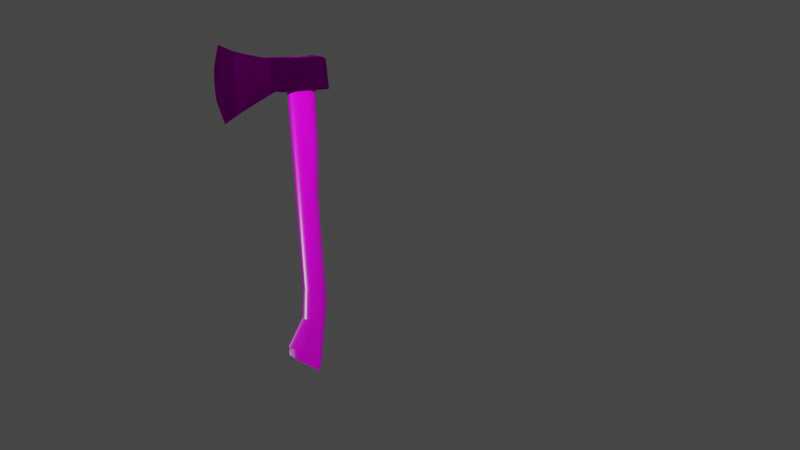 # Source: Axe.blend  (saved by Blender 3.3.6; exported with 4.5.12 LTS)
import bpy
from mathutils import Matrix  # noqa: F401  (used for matrix-valued properties, if any)

bpy.ops.wm.read_factory_settings(use_empty=True)
scene = bpy.context.scene
scene.name = 'Scene'

# ---- collections
col_collection = bpy.data.collections.new('Collection'); scene.collection.children.link(col_collection)

# ---- images (referenced by path relative to the original .blend; pixels are not part of the script)
import os
ASSET_DIR = os.environ.get("B2B_ASSET_DIR", "")  # directory of the original .blend (textures are referenced by path, not embedded)
HERE = os.path.dirname(os.path.abspath(__file__))  # packed textures are extracted next to this script under _unpacked/

def load_image(name, relpath, width, height, colorspace="sRGB"):
    """Load a texture the original file referenced (path relative to the .blend, or extracted next to this script)."""
    p = next((c for c in (os.path.join(HERE, relpath), os.path.join(ASSET_DIR, relpath)) if relpath and os.path.exists(c)), "")
    if p:
        img = bpy.data.images.load(p, check_existing=True)
        img.name = name
    else:  # same state as the original file: an image datablock whose file is absent (Cycles renders it pink)
        img = bpy.data.images.new(name, width, height)
        img.source = "FILE"
        img.filepath = "//" + (relpath or name)
    img.colorspace_settings.name = colorspace
    return img
img_metal010_1k_roughness_jpg = load_image('Metal010_1K_Roughness.jpg', 'Metal010_1K_Roughness.jpg', 1024, 1024, 'sRGB')
img_metal010_1k_normaldx_jpg = load_image('Metal010_1K_NormalDX.jpg', 'Metal010_1K_NormalDX.jpg', 1024, 1024, 'sRGB')
img_metal010_1k_color_jpg = load_image('Metal010_1K_Color.jpg', 'Metal010_1K_Color.jpg', 1024, 1024, 'sRGB')
img_wood048_1k_color_jpg = load_image('Wood048_1K_Color.jpg', 'Wood048_1K_Color.jpg', 1024, 1024, 'sRGB')
img_wood048_1k_normaldx_jpg = load_image('Wood048_1K_NormalDX.jpg', 'Wood048_1K_NormalDX.jpg', 1024, 1024, 'sRGB')
img_wood048_1k_roughness_jpg = load_image('Wood048_1K_Roughness.jpg', 'Wood048_1K_Roughness.jpg', 1024, 1024, 'sRGB')
img_wood048_1k_displacement_jpg = load_image('Wood048_1K_Displacement.jpg', 'Wood048_1K_Displacement.jpg', 1024, 1024, 'sRGB')

# ---- materials (node trees are filled in below, after node groups)
mat_roughmetal = bpy.data.materials.new('RoughMetal')
mat_roughmetal.displacement_method = 'DISPLACEMENT'
mat_wood = bpy.data.materials.new('Wood')
mat_wood.alpha_threshold = 0.0
mat_wood.roughness = 0.5
mat_wood.line_color = (0.0, 0.0, 0.0, 1.0)

# ---- material node trees
mat_roughmetal.use_nodes = True; mat_roughmetal.node_tree.nodes.clear()
_N = mat_roughmetal.node_tree.nodes; _L = mat_roughmetal.node_tree.links
n0 = _N.new('ShaderNodeOutputMaterial'); n0.name = 'Material Output'; n0.location = (495, 300)
n1 = _N.new('ShaderNodeTexImage'); n1.name = 'Image Texture.003'; n1.location = (-491, -53)
n1.image = img_metal010_1k_roughness_jpg
n2 = _N.new('ShaderNodeNormalMap'); n2.name = 'Normal Map'; n2.location = (-263, -390)
n3 = _N.new('ShaderNodeTexImage'); n3.name = 'Image Texture.002'; n3.location = (-651, -377)
n3.image = img_metal010_1k_normaldx_jpg
n4 = _N.new('ShaderNodeBsdfAnisotropic'); n4.name = 'Glossy BSDF'; n4.location = (10, 300)
n4.distribution = 'GGX'
n5 = _N.new('ShaderNodeTexImage'); n5.name = 'Image Texture'; n5.location = (-476, 313)
n5.image = img_metal010_1k_color_jpg
_L.new(n3.outputs[0], n2.inputs[1])
_L.new(n4.outputs[0], n0.inputs[0])
_L.new(n1.outputs[0], n4.inputs[1])
_L.new(n2.outputs[0], n4.inputs[4])
_L.new(n5.outputs[0], n4.inputs[0])
n0.is_active_output = True
mat_wood.use_nodes = True; mat_wood.node_tree.nodes.clear()
_N = mat_wood.node_tree.nodes; _L = mat_wood.node_tree.links
n0 = _N.new('ShaderNodeBsdfPrincipled'); n0.name = 'Principled BSDF'; n0.location = (10, 300)
n0.distribution = 'GGX'
n0.subsurface_method = 'RANDOM_WALK_SKIN'
n0.inputs[3].default_value = 1.45
n0.inputs[27].default_value = (0.0, 0.0, 0.0, 1.0)
n0.inputs[28].default_value = 1.0
n1 = _N.new('ShaderNodeTexImage'); n1.name = 'Image Texture'; n1.location = (-465, 206)
n1.image = img_wood048_1k_color_jpg
n2 = _N.new('ShaderNodeTexImage'); n2.name = 'Image Texture.001'; n2.location = (-596, -360)
n2.image = img_wood048_1k_normaldx_jpg
n3 = _N.new('ShaderNodeNormalMap'); n3.name = 'Normal Map'; n3.location = (-245, -324)
n4 = _N.new('ShaderNodeTexImage'); n4.name = 'Image Texture.002'; n4.location = (-734, -73)
n4.image = img_wood048_1k_roughness_jpg
n5 = _N.new('ShaderNodeOutputMaterial'); n5.name = 'Material Output'; n5.location = (513, 279)
n6 = _N.new('ShaderNodeTexImage'); n6.name = 'Image Texture.003'; n6.location = (346, -33)
n6.image = img_wood048_1k_displacement_jpg
n7 = _N.new('ShaderNodeDisplacement'); n7.name = 'Displacement'; n7.location = (674, -42)
n7.inputs[2].default_value = 1.0
_L.new(n0.outputs[0], n5.inputs[0])
_L.new(n1.outputs[0], n0.inputs[0])
_L.new(n2.outputs[0], n3.inputs[1])
_L.new(n3.outputs[0], n0.inputs[5])
_L.new(n4.outputs[0], n0.inputs[2])
_L.new(n6.outputs[0], n7.inputs[0])
_L.new(n7.outputs[0], n5.inputs[2])
n5.is_active_output = True

# ---- world
world_world = bpy.data.worlds.new('World'); scene.world = world_world
world_world.use_nodes = True; world_world.node_tree.nodes.clear()
_N = world_world.node_tree.nodes; _L = world_world.node_tree.links
n0 = _N.new('ShaderNodeOutputWorld'); n0.name = 'World Output'; n0.location = (300, 300)
n1 = _N.new('ShaderNodeBackground'); n1.name = 'Background'; n1.location = (10, 300)
n1.inputs[0].default_value = (0.05088, 0.05088, 0.05088, 1.0)
_L.new(n1.outputs[0], n0.inputs[0])
n0.is_active_output = True
world_world.color = (0.05088, 0.05088, 0.05088)
world_world.use_sun_shadow = False
world_world.sun_shadow_jitter_overblur = 0.0

# ---- cameras
cam_camera = bpy.data.cameras.new('Camera')
cam_camera.clip_end = 100.0
cam_camera.ortho_scale = 7.314

# ---- lights
light_light = bpy.data.lights.new('Light', 'POINT')
light_light.transmission_factor = 0.0
light_light.energy = 1000.0
light_light.shadow_soft_size = 0.1
light_light.shadow_maximum_resolution = 0.006
light_light.use_absolute_resolution = True

# ---- meshes
me_cube_001 = bpy.data.meshes.new('Cube.001')
me_cube_001.from_pydata([(0.02114, -0.7311, -0.1509), (0.02412, -0.7899, 0.9836), (0.03208, -0.7311, -0.1509), (0.0291, -0.7899, 0.9836), (0.01302, -0.5918, 0.8917), (0.04021, -0.5404, -0.02372), (0.01302, -0.5404, -0.02372), (0.04021, -0.5918, 0.8917), (-0.09982, -0.1039, 0.775), (0.153, -0.1039, 0.775), (0.153, -0.035, 0.2898), (0.153, 0.06144, 0.2892), (0.153, -0.02882, 0.2931), (0.153, -0.02203, 0.2959), (0.153, -0.01472, 0.2983), (0.153, -0.007014, 0.3), (0.153, 0.000989, 0.3012), (0.153, 0.009168, 0.3018), (0.153, 0.0174, 0.3017), (0.153, 0.02558, 0.3011), (0.153, 0.03356, 0.2998), (0.153, 0.04126, 0.298), (0.153, 0.04853, 0.2956), (0.153, 0.0553, 0.2926), (-0.09982, 0.06144, 0.2892), (-0.09982, -0.035, 0.2898), (-0.09982, 0.0553, 0.2926), (-0.09982, 0.04853, 0.2956), (-0.09982, 0.04126, 0.298), (-0.09982, 0.03356, 0.2998), (-0.09982, 0.02558, 0.3011), (-0.09982, 0.0174, 0.3017), (-0.09982, 0.009168, 0.3018), (-0.09982, 0.0009889, 0.3012), (-0.09982, -0.007014, 0.3), (-0.09982, -0.01472, 0.2983), (-0.09982, -0.02203, 0.2959), (-0.09982, -0.02882, 0.2931), (-0.09982, 0.7843, 0.3374), (-0.09982, 0.7611, 0.3111), (-0.09982, 0.7844, 0.3344), (-0.09982, 0.7841, 0.3313), (-0.09982, 0.7835, 0.3283), (-0.09982, 0.7825, 0.3255), (-0.09982, 0.7812, 0.3228), (-0.09982, 0.7795, 0.3203), (-0.09982, 0.7775, 0.3181), (-0.09982, 0.7753, 0.3161), (-0.09982, 0.7728, 0.3144), (-0.09982, 0.7701, 0.313), (-0.09982, 0.7672, 0.312), (-0.09982, 0.7642, 0.3114), (0.153, 0.7611, 0.3111), (0.153, 0.7843, 0.3374), (0.153, 0.7642, 0.3114), (0.153, 0.7672, 0.312), (0.153, 0.7701, 0.313), (0.153, 0.7728, 0.3144), (0.153, 0.7753, 0.3161), (0.153, 0.7775, 0.3181), (0.153, 0.7795, 0.3203), (0.153, 0.7812, 0.3228), (0.153, 0.7825, 0.3255), (0.153, 0.7835, 0.3283), (0.153, 0.7841, 0.3313), (0.153, 0.7844, 0.3344), (-0.09982, 0.7, 0.7772), (-0.09982, 0.7451, 0.7363), (-0.09982, 0.705, 0.7769), (-0.09982, 0.7099, 0.776), (-0.09982, 0.7148, 0.7745), (-0.09982, 0.7196, 0.7725), (-0.09982, 0.7241, 0.77), (-0.09982, 0.7283, 0.7669), (-0.09982, 0.7321, 0.7635), (-0.09982, 0.7356, 0.7596), (-0.09982, 0.7385, 0.7553), (-0.09982, 0.741, 0.7508), (-0.09982, 0.743, 0.7461), (-0.09982, 0.7443, 0.7413), (0.153, 0.7451, 0.7363), (0.153, 0.7, 0.7772), (0.153, 0.7443, 0.7413), (0.153, 0.743, 0.7461), (0.153, 0.741, 0.7508), (0.153, 0.7385, 0.7553), (0.153, 0.7356, 0.7596), (0.153, 0.7321, 0.7635), (0.153, 0.7283, 0.7669), (0.153, 0.7241, 0.77), (0.153, 0.7196, 0.7725), (0.153, 0.7148, 0.7745), (0.153, 0.7099, 0.776), (0.153, 0.705, 0.7769), (0.02114, -0.8444, 0.2063), (0.02412, -0.8597, 0.6439), (0.02412, -0.848, 0.2341), (0.02412, -0.8514, 0.2648), (0.02412, -0.8544, 0.2978), (0.02412, -0.857, 0.3327), (0.02412, -0.8592, 0.369), (0.02412, -0.861, 0.4061), (0.02412, -0.8623, 0.4434), (0.02412, -0.8631, 0.4806), (0.02412, -0.8634, 0.5169), (0.02412, -0.8632, 0.5519), (0.02412, -0.8625, 0.585), (0.02412, -0.8613, 0.6158), (0.0291, -0.8597, 0.6439), (0.03208, -0.8444, 0.2063), (0.0291, -0.8613, 0.6158), (0.0291, -0.8625, 0.585), (0.0291, -0.8632, 0.5519), (0.0291, -0.8634, 0.5169), (0.0291, -0.8631, 0.4806), (0.0291, -0.8623, 0.4434), (0.0291, -0.861, 0.4061), (0.0291, -0.8592, 0.369), (0.0291, -0.857, 0.3327), (0.0291, -0.8544, 0.2978), (0.0291, -0.8514, 0.2648), (0.0291, -0.848, 0.2341), (0.02412, -0.7905, 0.9811), (0.02412, -0.8544, 0.6764), (0.02412, -0.8508, 0.6953), (0.02412, -0.8464, 0.7178), (0.02412, -0.8412, 0.7437), (0.02412, -0.8353, 0.7725), (0.02412, -0.8288, 0.8038), (0.02412, -0.8217, 0.8372), (0.02412, -0.8143, 0.8721), (0.02412, -0.8065, 0.9081), (0.02412, -0.7985, 0.9446), (0.0291, -0.7905, 0.9811), (0.0291, -0.7985, 0.9446), (0.0291, -0.8065, 0.9081), (0.0291, -0.8143, 0.8721), (0.0291, -0.8217, 0.8372), (0.0291, -0.8288, 0.8038), (0.0291, -0.8353, 0.7725), (0.0291, -0.8412, 0.7437), (0.0291, -0.8464, 0.7178), (0.0291, -0.8508, 0.6953), (0.0291, -0.8544, 0.6764), (0.02412, -0.7311, -0.1509), (0.02412, -0.8444, 0.2063), (0.02412, -0.7441, -0.1121), (0.02412, -0.7571, -0.07337), (0.02412, -0.7697, -0.03521), (0.02412, -0.7819, 0.001822), (0.02412, -0.7934, 0.03718), (0.02412, -0.804, 0.07035), (0.02412, -0.8137, 0.1008), (0.02412, -0.8223, 0.1282), (0.02412, -0.8296, 0.1521), (0.02412, -0.8355, 0.1721), (0.0291, -0.8444, 0.2063), (0.0291, -0.7311, -0.1509), (0.0291, -0.8355, 0.1721), (0.0291, -0.8296, 0.1521), (0.0291, -0.8223, 0.1282), (0.0291, -0.8137, 0.1008), (0.0291, -0.804, 0.07035), (0.0291, -0.7934, 0.03718), (0.0291, -0.7819, 0.001822), (0.0291, -0.7697, -0.03521), (0.0291, -0.7571, -0.07337), (0.0291, -0.7441, -0.1121), (-0.08949, -0.1384, 0.7809), (0.01136, -0.5812, 0.8884), (-0.0813, -0.1666, 0.786), (-0.07272, -0.1976, 0.792), (-0.06387, -0.2309, 0.7988), (-0.05488, -0.2662, 0.8064), (-0.04589, -0.3028, 0.8147), (-0.03703, -0.3404, 0.8234), (-0.02842, -0.3782, 0.8326), (-0.02019, -0.4157, 0.8421), (-0.01246, -0.4525, 0.8516), (-0.005338, -0.4879, 0.8612), (0.001064, -0.5215, 0.8706), (0.006655, -0.5528, 0.8797), (0.1343, -0.104, 0.2478), (0.04258, -0.5258, -0.0145), (0.1271, -0.1311, 0.2313), (0.1196, -0.1608, 0.2131), (0.1117, -0.1927, 0.1934), (0.1037, -0.2265, 0.1726), (0.09562, -0.2615, 0.151), (0.0876, -0.2972, 0.1288), (0.07977, -0.3333, 0.1064), (0.07223, -0.369, 0.08412), (0.0651, -0.4039, 0.06228), (0.05847, -0.4376, 0.0412), (0.05245, -0.4694, 0.02119), (0.04713, -0.499, 0.002532), (0.01065, -0.5258, -0.0145), (-0.08109, -0.104, 0.2478), (0.006093, -0.499, 0.002532), (0.0007689, -0.4694, 0.02119), (-0.005249, -0.4376, 0.0412), (-0.01187, -0.4039, 0.06228), (-0.01901, -0.369, 0.08412), (-0.02654, -0.3333, 0.1064), (-0.03438, -0.2972, 0.1288), (-0.04239, -0.2615, 0.151), (-0.05047, -0.2265, 0.1726), (-0.0585, -0.1927, 0.1934), (-0.06635, -0.1608, 0.2131), (-0.07392, -0.1311, 0.2313), (0.04187, -0.5812, 0.8884), (0.1427, -0.1384, 0.7809), (0.04657, -0.5528, 0.8797), (0.05216, -0.5215, 0.8706), (0.05856, -0.4879, 0.8612), (0.06568, -0.4525, 0.8516), (0.07341, -0.4157, 0.8421), (0.08164, -0.3782, 0.8326), (0.09025, -0.3404, 0.8234), (0.09912, -0.3028, 0.8147), (0.1081, -0.2662, 0.8064), (0.1171, -0.2309, 0.7988), (0.1259, -0.1976, 0.792), (0.1345, -0.1666, 0.786), (0.1464, 0.5667, -4.024), (0.1464, 0.4429, 0.6341), (0.1443, 0.4681, 0.6618), (0.1382, 0.4927, 0.6888), (0.1281, 0.5161, 0.7145), (0.1144, 0.5377, 0.7381), (0.09742, 0.5569, 0.7593), (0.07749, 0.5734, 0.7773), (0.05514, 0.5866, 0.7918), (0.03092, 0.5963, 0.8024), (0.1464, 0.5667, -4.024), (0.04504, 0.6239, -3.923), (0.05514, 0.6194, -3.935), (0.07749, 0.6146, -3.943), (0.09742, 0.6085, -3.953), (0.1144, 0.6015, -3.965), (0.1281, 0.5935, -3.979), (0.1382, 0.585, -3.993), (0.1443, 0.5759, -4.008), (0.1464, 0.33, 0.6274), (0.1443, 0.3024, 0.652), (0.1382, 0.2755, 0.6759), (0.1281, 0.2499, 0.6986), (0.1144, 0.2263, 0.7196), (0.09742, 0.2053, 0.7383), (0.07749, 0.1873, 0.7543), (0.05514, 0.1728, 0.7672), (0.03092, 0.1622, 0.7766), (0.1464, 0.2986, -3.857), (0.1443, 0.271, -3.84), (0.1382, 0.244, -3.823), (0.1281, 0.2185, -3.808), (0.1144, 0.1949, -3.793), (0.09742, 0.1738, -3.78), (0.07749, 0.1558, -3.769), (0.1464, 0.5737, -2.963), (0.03092, 0.7332, -2.968), (0.05514, 0.7231, -2.968), (0.07749, 0.7093, -2.967), (0.09742, 0.6923, -2.967), (0.1144, 0.6722, -2.966), (0.1281, 0.6498, -2.966), (0.1382, 0.6255, -2.965), (0.1443, 0.5999, -2.964), (0.1464, 0.2827, -3.661), (0.1443, 0.2561, -3.656), (0.1382, 0.2301, -3.651), (0.1281, 0.2054, -3.646), (0.1144, 0.1827, -3.641), (0.09742, 0.1623, -3.637), (0.07749, 0.145, -3.634), (0.05514, 0.131, -3.631), (0.03092, 0.1208, -3.629), (0.1464, 0.4695, -1.311), (0.03092, 0.6285, -1.308), (0.05514, 0.6185, -1.308), (0.07749, 0.6048, -1.308), (0.09742, 0.5877, -1.309), (0.1144, 0.5678, -1.309), (0.1281, 0.5454, -1.31), (0.1382, 0.5212, -1.31), (0.1443, 0.4957, -1.311), (0.1464, 0.5033, -3.222), (0.1443, 0.4774, -3.215), (0.1382, 0.4521, -3.208), (0.1281, 0.4282, -3.202), (0.1144, 0.406, -3.196), (0.09742, 0.3863, -3.191), (0.07749, 0.3694, -3.187), (0.05514, 0.3559, -3.183), (0.03092, 0.3459, -3.181), (0.1464, 0.4813, -0.5201), (0.03092, 0.6402, -0.5186), (0.05514, 0.6302, -0.5187), (0.07749, 0.6165, -0.5188), (0.09742, 0.5995, -0.519), (0.1144, 0.5795, -0.5192), (0.1281, 0.5572, -0.5194), (0.1382, 0.5329, -0.5196), (0.1443, 0.5074, -0.5199), (0.1464, 0.5236, -2.735), (0.1443, 0.4974, -2.735), (0.1382, 0.4719, -2.736), (0.1281, 0.4477, -2.736), (0.1144, 0.4253, -2.736), (0.09742, 0.4053, -2.736), (0.07749, 0.3883, -2.736), (0.05514, 0.3746, -2.736), (0.03092, 0.3645, -2.736), (-0.09389, 0.4452, 0.6367), (-0.09186, 0.4701, 0.6639), (-0.08583, 0.4943, 0.6906), (-0.07594, 0.5174, 0.7158), (-0.06243, 0.5386, 0.7392), (-0.04565, 0.5576, 0.76), (-0.026, 0.5738, 0.7778), (-0.003966, 0.5868, 0.7921), (0.01991, 0.5964, 0.8026), (0.01991, 0.6181, -3.921), (-0.003966, 0.6085, -3.918), (-0.026, 0.5954, -3.913), (-0.04565, 0.5792, -3.908), (-0.06243, 0.5602, -3.902), (-0.07594, 0.5388, -3.894), (-0.09389, 0.3275, 0.6296), (0.01991, 0.1621, 0.7767), (-0.003966, 0.1726, 0.7674), (-0.026, 0.1868, 0.7547), (-0.04565, 0.2045, 0.739), (-0.06243, 0.2253, 0.7205), (-0.07594, 0.2485, 0.6998), (-0.08583, 0.2737, 0.6774), (-0.09186, 0.3003, 0.6538), (0.04504, 0.1241, -3.746), (0.01991, 0.1298, -3.743), (-0.003966, 0.1393, -3.737), (-0.026, 0.1522, -3.729), (-0.04565, 0.1683, -3.72), (-0.06243, 0.187, -3.708), (-0.07594, 0.2081, -3.695), (-0.08583, 0.231, -3.681), (-0.09186, 0.255, -3.667), (-0.09389, 0.2803, -3.66), (0.01991, 0.1207, -3.629), (-0.003966, 0.1308, -3.631), (-0.026, 0.1445, -3.634), (-0.04565, 0.1616, -3.637), (-0.06243, 0.1817, -3.641), (-0.07594, 0.2041, -3.646), (-0.08583, 0.2285, -3.65), (-0.09186, 0.2541, -3.655), (-0.09389, 0.5761, -2.963), (-0.09186, 0.6019, -2.964), (-0.08583, 0.6271, -2.965), (-0.07594, 0.6511, -2.966), (-0.06243, 0.6732, -2.966), (-0.04565, 0.693, -2.967), (-0.026, 0.7098, -2.967), (-0.003966, 0.7234, -2.968), (0.01991, 0.7333, -2.968), (0.0708, 0.5667, -4.024), (-0.07594, 0.536, -3.899), (-0.06243, 0.5435, -3.93), (-0.04565, 0.5502, -3.957), (-0.026, 0.5559, -3.98), (-0.003966, 0.5606, -3.999), (0.01991, 0.5639, -4.013), (0.04504, 0.566, -4.021), (-0.09389, 0.5009, -3.221), (0.01991, 0.3458, -3.181), (-0.003966, 0.3556, -3.183), (-0.026, 0.369, -3.187), (-0.04565, 0.3856, -3.191), (-0.06243, 0.4051, -3.196), (-0.07594, 0.4269, -3.202), (-0.08583, 0.4505, -3.208), (-0.09186, 0.4754, -3.214), (-0.09389, 0.4719, -1.311), (-0.09186, 0.4977, -1.311), (-0.08583, 0.5228, -1.31), (-0.07594, 0.5467, -1.31), (-0.06243, 0.5688, -1.309), (-0.04565, 0.5884, -1.309), (-0.026, 0.6052, -1.308), (-0.003966, 0.6187, -1.308), (0.01991, 0.6286, -1.308), (-0.09389, 0.5212, -2.735), (-0.09186, 0.4954, -2.735), (-0.08583, 0.4703, -2.736), (-0.07594, 0.4464, -2.736), (-0.06243, 0.4243, -2.736), (-0.04565, 0.4046, -2.736), (-0.026, 0.3878, -2.736), (-0.003966, 0.3743, -2.736), (0.01991, 0.3644, -2.736), (-0.09389, 0.4837, -0.5201), (-0.09186, 0.5094, -0.5198), (-0.08583, 0.5346, -0.5196), (-0.07594, 0.5585, -0.5194), (-0.06243, 0.5805, -0.5192), (-0.04565, 0.6002, -0.519), (-0.026, 0.6169, -0.5188), (-0.003966, 0.6304, -0.5187), (0.01991, 0.6403, -0.5186)], [(274, 276), (260, 398)], [(39, 52, 11, 24), (2, 3, 133, 134, 135, 136, 137, 138, 139, 140, 141, 142, 143, 108, 110, 111, 112, 113, 114, 115, 116, 117, 118, 119, 120, 121, 109, 158, 159, 160, 161, 162, 163, 164, 165, 166, 167, 157), (7, 4, 1, 3), (6, 5, 2, 0), (5, 7, 3, 2), (144, 146, 147, 148, 149, 150, 151, 152, 153, 154, 155, 94, 96, 97, 98, 99, 100, 101, 102, 103, 104, 105, 106, 107, 95, 123, 124, 125, 126, 127, 128, 129, 130, 131, 132, 122, 1, 0), (3, 1, 122, 133), (0, 2, 157, 144), (9, 211, 182, 10, 12, 13, 14, 15, 16, 17, 18, 19, 20, 21, 22, 23, 11, 52, 54, 55, 56, 57, 58, 59, 60, 61, 62, 63, 64, 65, 53, 80, 82, 83, 84, 85, 86, 87, 88, 89, 90, 91, 92, 93, 81), (25, 10, 182, 197), (9, 8, 168, 211), (0, 1, 4, 6), (196, 183, 5, 6), (8, 66, 68, 69, 70, 71, 72, 73, 74, 75, 76, 77, 78, 79, 67, 38, 40, 41, 42, 43, 44, 45, 46, 47, 48, 49, 50, 51, 39, 24, 26, 27, 28, 29, 30, 31, 32, 33, 34, 35, 36, 37, 25, 197, 168), (183, 210, 7, 5), (38, 67, 80, 53), (10, 25, 37, 12), (12, 37, 36, 13), (13, 36, 35, 14), (14, 35, 34, 15), (15, 34, 33, 16), (16, 33, 32, 17), (17, 32, 31, 18), (18, 31, 30, 19), (19, 30, 29, 20), (20, 29, 28, 21), (21, 28, 27, 22), (22, 27, 26, 23), (23, 26, 24, 11), (52, 39, 51, 54), (54, 51, 50, 55), (55, 50, 49, 56), (56, 49, 48, 57), (57, 48, 47, 58), (58, 47, 46, 59), (59, 46, 45, 60), (60, 45, 44, 61), (61, 44, 43, 62), (62, 43, 42, 63), (63, 42, 41, 64), (64, 41, 40, 65), (65, 40, 38, 53), (81, 66, 8, 9), (66, 81, 93, 68), (68, 93, 92, 69), (69, 92, 91, 70), (70, 91, 90, 71), (71, 90, 89, 72), (72, 89, 88, 73), (73, 88, 87, 74), (74, 87, 86, 75), (75, 86, 85, 76), (76, 85, 84, 77), (77, 84, 83, 78), (78, 83, 82, 79), (79, 82, 80, 67), (210, 169, 4, 7), (108, 95, 107, 110), (110, 107, 106, 111), (111, 106, 105, 112), (112, 105, 104, 113), (113, 104, 103, 114), (114, 103, 102, 115), (115, 102, 101, 116), (116, 101, 100, 117), (117, 100, 99, 118), (118, 99, 98, 119), (119, 98, 97, 120), (120, 97, 96, 121), (121, 96, 94, 109), (133, 122, 132, 134), (134, 132, 131, 135), (135, 131, 130, 136), (136, 130, 129, 137), (137, 129, 128, 138), (138, 128, 127, 139), (139, 127, 126, 140), (140, 126, 125, 141), (141, 125, 124, 142), (142, 124, 123, 143), (143, 123, 95, 108), (144, 157, 167, 146), (146, 167, 166, 147), (147, 166, 165, 148), (148, 165, 164, 149), (149, 164, 163, 150), (150, 163, 162, 151), (151, 162, 161, 152), (152, 161, 160, 153), (153, 160, 159, 154), (154, 159, 158, 155), (155, 158, 109, 94), (145, 156, 109, 94), (169, 210, 212, 181), (181, 212, 213, 180), (180, 213, 214, 179), (179, 214, 215, 178), (178, 215, 216, 177), (177, 216, 217, 176), (176, 217, 218, 175), (175, 218, 219, 174), (174, 219, 220, 173), (173, 220, 221, 172), (172, 221, 222, 171), (171, 222, 223, 170), (170, 223, 211, 168), (183, 196, 198, 195), (195, 198, 199, 194), (194, 199, 200, 193), (193, 200, 201, 192), (192, 201, 202, 191), (191, 202, 203, 190), (190, 203, 204, 189), (189, 204, 205, 188), (188, 205, 206, 187), (187, 206, 207, 186), (186, 207, 208, 185), (185, 208, 209, 184), (184, 209, 197, 182), (210, 183, 195, 212), (212, 195, 194, 213), (213, 194, 193, 214), (214, 193, 192, 215), (215, 192, 191, 216), (216, 191, 190, 217), (217, 190, 189, 218), (218, 189, 188, 219), (219, 188, 187, 220), (220, 187, 186, 221), (221, 186, 185, 222), (222, 185, 184, 223), (223, 184, 182, 211), (168, 197, 209, 170), (170, 209, 208, 171), (171, 208, 207, 172), (172, 207, 206, 173), (173, 206, 205, 174), (174, 205, 204, 175), (175, 204, 203, 176), (176, 203, 202, 177), (177, 202, 201, 178), (178, 201, 200, 179), (179, 200, 199, 180), (180, 199, 198, 181), (181, 198, 196, 169), (6, 4, 169, 196), (286, 268, 252, 224, 234, 259, 277, 295, 225, 243, 304), (364, 224, 252, 253, 254, 255, 256, 257, 258), (259, 234, 242, 267), (267, 242, 241, 266), (266, 241, 240, 265), (265, 240, 239, 264), (264, 239, 238, 263), (263, 238, 237, 262), (262, 237, 236, 261), (261, 236, 235, 260), (274, 258, 257, 273), (273, 257, 256, 272), (272, 256, 255, 271), (271, 255, 254, 270), (270, 254, 253, 269), (269, 253, 252, 268), (277, 259, 267, 285), (285, 267, 266, 284), (284, 266, 265, 283), (283, 265, 264, 282), (282, 264, 263, 281), (281, 263, 262, 280), (280, 262, 261, 279), (279, 261, 260, 278), (294, 276, 275, 293), (293, 275, 274, 292), (292, 274, 273, 291), (291, 273, 272, 290), (290, 272, 271, 289), (289, 271, 270, 288), (288, 270, 269, 287), (287, 269, 268, 286), (295, 277, 285, 303), (303, 285, 284, 302), (302, 284, 283, 301), (301, 283, 282, 300), (300, 282, 281, 299), (299, 281, 280, 298), (298, 280, 279, 297), (297, 279, 278, 296), (312, 294, 293, 311), (311, 293, 292, 310), (310, 292, 291, 309), (309, 291, 290, 308), (308, 290, 289, 307), (307, 289, 288, 306), (306, 288, 287, 305), (305, 287, 286, 304), (225, 295, 303, 226), (226, 303, 302, 227), (227, 302, 301, 228), (228, 301, 300, 229), (229, 300, 299, 230), (230, 299, 298, 231), (231, 298, 297, 232), (232, 297, 296, 233), (233, 296, 407, 321), (251, 312, 311, 250), (250, 311, 310, 249), (249, 310, 309, 248), (248, 309, 308, 247), (247, 308, 307, 246), (246, 307, 306, 245), (245, 306, 305, 244), (244, 305, 304, 243), (251, 329, 233), (233, 251, 250, 232), (232, 250, 249, 231), (231, 249, 248, 230), (230, 248, 247, 229), (229, 247, 246, 228), (228, 246, 245, 227), (227, 245, 244, 226), (226, 244, 243, 225), (364, 258, 337, 371), (371, 337, 338, 370), (370, 338, 339, 369), (369, 339, 340, 368), (368, 340, 341, 367), (367, 341, 342, 366), (366, 342, 343, 365), (398, 329, 330, 397), (397, 330, 331, 396), (396, 331, 332, 395), (395, 332, 333, 394), (394, 333, 334, 393), (393, 334, 335, 392), (392, 335, 336, 391), (391, 336, 328, 390), (260, 235, 322, 363), (363, 322, 323, 362), (362, 323, 324, 361), (361, 324, 325, 360), (360, 325, 326, 359), (359, 326, 327, 358), (345, 354, 346), (365, 343, 344, 345, 346, 327), (275, 337, 258, 274), (338, 347, 348, 339), (339, 348, 349, 340), (340, 349, 350, 341), (341, 350, 351, 342), (342, 351, 352, 343), (343, 352, 353, 344), (344, 353, 354, 345), (234, 364, 371, 235, 236, 237, 238, 239, 240, 241, 242), (389, 363, 362, 388), (388, 362, 361, 387), (387, 361, 360, 386), (386, 360, 359, 385), (385, 359, 358, 384), (384, 358, 357, 383), (383, 357, 356, 382), (382, 356, 355, 381), (235, 371, 370, 322), (322, 370, 369, 323), (323, 369, 368, 324), (324, 368, 367, 325), (325, 367, 366, 326), (326, 366, 365, 327), (347, 373, 374, 348), (348, 374, 375, 349), (349, 375, 376, 350), (350, 376, 377, 351), (351, 377, 378, 352), (352, 378, 379, 353), (353, 379, 380, 354), (354, 380, 372, 346), (407, 389, 388, 406), (406, 388, 387, 405), (405, 387, 386, 404), (404, 386, 385, 403), (403, 385, 384, 402), (402, 384, 383, 401), (401, 383, 382, 400), (400, 382, 381, 399), (373, 398, 397, 374), (374, 397, 396, 375), (375, 396, 395, 376), (376, 395, 394, 377), (377, 394, 393, 378), (378, 393, 392, 379), (379, 392, 391, 380), (380, 391, 390, 372), (321, 407, 406, 320), (320, 406, 405, 319), (319, 405, 404, 318), (318, 404, 403, 317), (317, 403, 402, 316), (316, 402, 401, 315), (315, 401, 400, 314), (314, 400, 399, 313), (329, 321, 320, 330), (330, 320, 319, 331), (331, 319, 318, 332), (332, 318, 317, 333), (333, 317, 316, 334), (334, 316, 315, 335), (335, 315, 314, 336), (336, 314, 313, 328), (294, 312, 398, 373), (276, 294, 373, 347), (275, 276, 347, 338, 337), (381, 328, 313), (328, 381, 355, 390), (358, 327, 346, 372, 390, 355, 356, 357), (312, 251, 233, 321, 329, 398), (399, 381, 313), (296, 278, 389, 407), (278, 260, 363, 389)])
me_cube_001.polygons.foreach_set('material_index', [0, 0, 0, 0, 0, 0, 0, 0, 0, 0, 0, 0, 0, 0, 0, 0, 0, 0, 0, 0, 0, 0, 0, 0, 0, 0, 0, 0, 0, 0, 0, 0, 0, 0, 0, 0, 0, 0, 0, 0, 0, 0, 0, 0, 0, 0, 0, 0, 0, 0, 0, 0, 0, 0, 0, 0, 0, 0, 0, 0, 0, 0, 0, 0, 0, 0, 0, 0, 0, 0, 0, 0, 0, 0, 0, 0, 0, 0, 0, 0, 0, 0, 0, 0, 0, 0, 0, 0, 0, 0, 0, 0, 0, 0, 0, 0, 0, 0, 0, 0, 0, 0, 0, 0, 0, 0, 0, 0, 0, 0, 0, 0, 0, 0, 0, 0, 0, 0, 0, 0, 0, 0, 0, 0, 0, 0, 0, 0, 0, 0, 0, 0, 0, 0, 0, 0, 0, 0, 0, 0, 0, 0, 0, 0, 0, 0, 1, 1, 1, 1, 1, 1, 1, 1, 1, 1, 1, 1, 1, 1, 1, 1, 1, 1, 1, 1, 1, 1, 1, 1, 1, 1, 1, 1, 1, 1, 1, 1, 1, 1, 1, 1, 1, 1, 1, 1, 1, 1, 1, 1, 1, 1, 1, 1, 1, 1, 1, 1, 1, 1, 1, 1, 1, 1, 1, 1, 1, 1, 1, 1, 1, 1, 1, 1, 1, 1, 1, 1, 1, 1, 1, 1, 1, 1, 1, 1, 1, 1, 1, 1, 1, 1, 1, 1, 1, 1, 1, 1, 1, 1, 1, 1, 1, 1, 1, 1, 1, 1, 1, 1, 1, 1, 1, 1, 1, 1, 1, 1, 1, 1, 1, 1, 1, 1, 1, 1, 1, 1, 1, 1, 1, 1, 1, 1, 1, 1, 1, 1, 1, 1, 1, 1, 1, 1, 1, 1, 1, 1, 1, 1, 1, 1, 1, 1, 1, 1, 1, 1, 1, 1, 1, 1, 1, 1, 1, 1, 1, 1, 1, 1, 1, 1, 1, 1, 1, 1])
_uv = me_cube_001.uv_layers.new(name='UVMap')
_uv.uv.foreach_set('vector', [-0.1201, 0.4866, -0.1201, 0.4866, 0.3381, 0.4723, 0.3381, 0.4723, 0.8572, 0.1841, 0.8957, 0.9271, 0.8961, 0.9255, 0.9013, 0.9015, 0.9065, 0.8776, 0.9116, 0.8541, 0.9165, 0.8312, 0.9211, 0.8093, 0.9254, 0.7888, 0.9293, 0.77, 0.9327, 0.753, 0.9356, 0.7383, 0.9379, 0.7259, 0.9414, 0.7046, 0.9425, 0.6862, 0.9432, 0.666, 0.9437, 0.6443, 0.9438, 0.6214, 0.9436, 0.5976, 0.9431, 0.5733, 0.9422, 0.5488, 0.9411, 0.5246, 0.9396, 0.5008, 0.9379, 0.478, 0.9359, 0.4563, 0.9337, 0.4362, 0.9314, 0.418, 0.9255, 0.3956, 0.9217, 0.3825, 0.9169, 0.3669, 0.9113, 0.3489, 0.9049, 0.329, 0.898, 0.3073, 0.8904, 0.2841, 0.8825, 0.2598, 0.8742, 0.2349, 0.8657, 0.2095, 0.8572, 0.1841, 0.7659, 0.8669, 0.7659, 0.8669, 0.8957, 0.9271, 0.8957, 0.9271, 0.7323, 0.2674, 0.7323, 0.2674, 0.8572, 0.1841, 0.8572, 0.1841, 0.7323, 0.2674, 0.7659, 0.8669, 0.8957, 0.9271, 0.8572, 0.1841, 0.8572, 0.1841, 0.8657, 0.2095, 0.8742, 0.2349, 0.8825, 0.2598, 0.8904, 0.2841, 0.898, 0.3073, 0.9049, 0.329, 0.9113, 0.3489, 0.9169, 0.3669, 0.9217, 0.3825, 0.9255, 0.3956, 0.9314, 0.418, 0.9337, 0.4362, 0.9359, 0.4563, 0.9379, 0.478, 0.9396, 0.5008, 0.9411, 0.5246, 0.9422, 0.5488, 0.9431, 0.5733, 0.9436, 0.5976, 0.9438, 0.6214, 0.9437, 0.6443, 0.9432, 0.666, 0.9425, 0.6862, 0.9414, 0.7046, 0.9379, 0.7259, 0.9356, 0.7383, 0.9327, 0.753, 0.9293, 0.77, 0.9254, 0.7888, 0.9211, 0.8093, 0.9165, 0.8312, 0.9116, 0.8541, 0.9065, 0.8776, 0.9013, 0.9015, 0.8961, 0.9255, 0.8957, 0.9271, 0.8572, 0.1841, 0.8957, 0.9271, 0.8957, 0.9271, 0.8961, 0.9255, 0.8961, 0.9255, 0.8572, 0.1841, 0.8572, 0.1841, 0.8572, 0.1841, 0.8572, 0.1841, 0.4464, 0.7905, 0.469, 0.7943, 0.4465, 0.4452, 0.4013, 0.4727, 0.3972, 0.4749, 0.3928, 0.4767, 0.388, 0.4782, 0.383, 0.4794, 0.3777, 0.4802, 0.3724, 0.4805, 0.367, 0.4805, 0.3616, 0.4801, 0.3564, 0.4792, 0.3514, 0.478, 0.3466, 0.4765, 0.3422, 0.4746, 0.3381, 0.4723, -0.1201, 0.4866, -0.1221, 0.4868, -0.1241, 0.4873, -0.126, 0.4879, -0.1277, 0.4888, -0.1294, 0.4899, -0.1308, 0.4912, -0.1321, 0.4927, -0.1332, 0.4943, -0.1341, 0.4961, -0.1348, 0.4979, -0.1352, 0.4999, -0.1353, 0.5019, -0.1353, 0.5039, -0.1096, 0.7651, -0.1091, 0.7684, -0.1082, 0.7716, -0.1069, 0.7746, -0.1053, 0.7776, -0.1033, 0.7803, -0.1011, 0.7829, -0.09857, 0.7852, -0.09581, 0.7872, -0.09287, 0.7888, -0.08977, 0.7901, -0.08657, 0.7911, -0.08332, 0.7917, -0.08005, 0.7919, 0.4013, 0.4727, 0.4013, 0.4727, 0.4465, 0.4452, 0.4465, 0.4452, 0.4464, 0.7905, 0.4464, 0.7905, 0.469, 0.7943, 0.469, 0.7943, 0.8572, 0.1841, 0.8957, 0.9271, 0.7659, 0.8669, 0.7323, 0.2674, 0.7227, 0.2734, 0.7227, 0.2734, 0.7323, 0.2674, 0.7323, 0.2674, 0.4464, 0.7905, -0.08005, 0.7919, -0.08332, 0.7917, -0.08657, 0.7911, -0.08977, 0.7901, -0.09287, 0.7888, -0.09581, 0.7872, -0.09857, 0.7852, -0.1011, 0.7829, -0.1033, 0.7803, -0.1053, 0.7776, -0.1069, 0.7746, -0.1082, 0.7716, -0.1091, 0.7684, -0.1096, 0.7651, -0.1353, 0.5039, -0.1353, 0.5019, -0.1352, 0.4999, -0.1348, 0.4979, -0.1341, 0.4961, -0.1332, 0.4943, -0.1321, 0.4927, -0.1308, 0.4912, -0.1294, 0.4899, -0.1277, 0.4888, -0.126, 0.4879, -0.1241, 0.4873, -0.1221, 0.4868, -0.1201, 0.4866, 0.3381, 0.4723, 0.3422, 0.4746, 0.3466, 0.4765, 0.3514, 0.478, 0.3564, 0.4792, 0.3616, 0.4801, 0.367, 0.4805, 0.3724, 0.4805, 0.3777, 0.4802, 0.383, 0.4794, 0.388, 0.4782, 0.3928, 0.4767, 0.3972, 0.4749, 0.4013, 0.4727, 0.4465, 0.4452, 0.469, 0.7943, 0.7227, 0.2734, 0.759, 0.8647, 0.7659, 0.8669, 0.7323, 0.2674, -0.1353, 0.5039, -0.1096, 0.7651, -0.1096, 0.7651, -0.1353, 0.5039, 0.4013, 0.4727, 0.4013, 0.4727, 0.3972, 0.4749, 0.3972, 0.4749, 0.3972, 0.4749, 0.3972, 0.4749, 0.3928, 0.4767, 0.3928, 0.4767, 0.3928, 0.4767, 0.3928, 0.4767, 0.388, 0.4782, 0.388, 0.4782, 0.388, 0.4782, 0.388, 0.4782, 0.383, 0.4794, 0.383, 0.4794, 0.383, 0.4794, 0.383, 0.4794, 0.3777, 0.4802, 0.3777, 0.4802, 0.3777, 0.4802, 0.3777, 0.4802, 0.3724, 0.4805, 0.3724, 0.4805, 0.3724, 0.4805, 0.3724, 0.4805, 0.367, 0.4805, 0.367, 0.4805, 0.367, 0.4805, 0.367, 0.4805, 0.3616, 0.4801, 0.3616, 0.4801, 0.3616, 0.4801, 0.3616, 0.4801, 0.3564, 0.4792, 0.3564, 0.4792, 0.3564, 0.4792, 0.3564, 0.4792, 0.3514, 0.478, 0.3514, 0.478, 0.3514, 0.478, 0.3514, 0.478, 0.3466, 0.4765, 0.3466, 0.4765, 0.3466, 0.4765, 0.3466, 0.4765, 0.3422, 0.4746, 0.3422, 0.4746, 0.3422, 0.4746, 0.3422, 0.4746, 0.3381, 0.4723, 0.3381, 0.4723, -0.1201, 0.4866, -0.1201, 0.4866, -0.1221, 0.4868, -0.1221, 0.4868, -0.1221, 0.4868, -0.1221, 0.4868, -0.1241, 0.4873, -0.1241, 0.4873, -0.1241, 0.4873, -0.1241, 0.4873, -0.126, 0.4879, -0.126, 0.4879, -0.126, 0.4879, -0.126, 0.4879, -0.1277, 0.4888, -0.1277, 0.4888, -0.1277, 0.4888, -0.1277, 0.4888, -0.1294, 0.4899, -0.1294, 0.4899, -0.1294, 0.4899, -0.1294, 0.4899, -0.1308, 0.4912, -0.1308, 0.4912, -0.1308, 0.4912, -0.1308, 0.4912, -0.1321, 0.4927, -0.1321, 0.4927, -0.1321, 0.4927, -0.1321, 0.4927, -0.1332, 0.4943, -0.1332, 0.4943, -0.1332, 0.4943, -0.1332, 0.4943, -0.1341, 0.4961, -0.1341, 0.4961, -0.1341, 0.4961, -0.1341, 0.4961, -0.1348, 0.4979, -0.1348, 0.4979, -0.1348, 0.4979, -0.1348, 0.4979, -0.1352, 0.4999, -0.1352, 0.4999, -0.1352, 0.4999, -0.1352, 0.4999, -0.1353, 0.5019, -0.1353, 0.5019, -0.1353, 0.5019, -0.1353, 0.5019, -0.1353, 0.5039, -0.1353, 0.5039, -0.08005, 0.7919, -0.08005, 0.7919, 0.4464, 0.7905, 0.4464, 0.7905, -0.08005, 0.7919, -0.08005, 0.7919, -0.08332, 0.7917, -0.08332, 0.7917, -0.08332, 0.7917, -0.08332, 0.7917, -0.08657, 0.7911, -0.08657, 0.7911, -0.08657, 0.7911, -0.08657, 0.7911, -0.08977, 0.7901, -0.08977, 0.7901, -0.08977, 0.7901, -0.08977, 0.7901, -0.09287, 0.7888, -0.09287, 0.7888, -0.09287, 0.7888, -0.09287, 0.7888, -0.09581, 0.7872, -0.09581, 0.7872, -0.09581, 0.7872, -0.09581, 0.7872, -0.09857, 0.7852, -0.09857, 0.7852, -0.09857, 0.7852, -0.09857, 0.7852, -0.1011, 0.7829, -0.1011, 0.7829, -0.1011, 0.7829, -0.1011, 0.7829, -0.1033, 0.7803, -0.1033, 0.7803, -0.1033, 0.7803, -0.1033, 0.7803, -0.1053, 0.7776, -0.1053, 0.7776, -0.1053, 0.7776, -0.1053, 0.7776, -0.1069, 0.7746, -0.1069, 0.7746, -0.1069, 0.7746, -0.1069, 0.7746, -0.1082, 0.7716, -0.1082, 0.7716, -0.1082, 0.7716, -0.1082, 0.7716, -0.1091, 0.7684, -0.1091, 0.7684, -0.1091, 0.7684, -0.1091, 0.7684, -0.1096, 0.7651, -0.1096, 0.7651, 0.759, 0.8647, 0.759, 0.8647, 0.7659, 0.8669, 0.7659, 0.8669, 0.9414, 0.7046, 0.9414, 0.7046, 0.9425, 0.6862, 0.9425, 0.6862, 0.9425, 0.6862, 0.9425, 0.6862, 0.9432, 0.666, 0.9432, 0.666, 0.9432, 0.666, 0.9432, 0.666, 0.9437, 0.6443, 0.9437, 0.6443, 0.9437, 0.6443, 0.9437, 0.6443, 0.9438, 0.6214, 0.9438, 0.6214, 0.9438, 0.6214, 0.9438, 0.6214, 0.9436, 0.5976, 0.9436, 0.5976, 0.9436, 0.5976, 0.9436, 0.5976, 0.9431, 0.5733, 0.9431, 0.5733, 0.9431, 0.5733, 0.9431, 0.5733, 0.9422, 0.5488, 0.9422, 0.5488, 0.9422, 0.5488, 0.9422, 0.5488, 0.9411, 0.5246, 0.9411, 0.5246, 0.9411, 0.5246, 0.9411, 0.5246, 0.9396, 0.5008, 0.9396, 0.5008, 0.9396, 0.5008, 0.9396, 0.5008, 0.9379, 0.478, 0.9379, 0.478, 0.9379, 0.478, 0.9379, 0.478, 0.9359, 0.4563, 0.9359, 0.4563, 0.9359, 0.4563, 0.9359, 0.4563, 0.9337, 0.4362, 0.9337, 0.4362, 0.9337, 0.4362, 0.9337, 0.4362, 0.9314, 0.418, 0.9314, 0.418, 0.8961, 0.9255, 0.8961, 0.9255, 0.9013, 0.9015, 0.9013, 0.9015, 0.9013, 0.9015, 0.9013, 0.9015, 0.9065, 0.8776, 0.9065, 0.8776, 0.9065, 0.8776, 0.9065, 0.8776, 0.9116, 0.8541, 0.9116, 0.8541, 0.9116, 0.8541, 0.9116, 0.8541, 0.9165, 0.8312, 0.9165, 0.8312, 0.9165, 0.8312, 0.9165, 0.8312, 0.9211, 0.8093, 0.9211, 0.8093, 0.9211, 0.8093, 0.9211, 0.8093, 0.9254, 0.7888, 0.9254, 0.7888, 0.9254, 0.7888, 0.9254, 0.7888, 0.9293, 0.77, 0.9293, 0.77, 0.9293, 0.77, 0.9293, 0.77, 0.9327, 0.753, 0.9327, 0.753, 0.9327, 0.753, 0.9327, 0.753, 0.9356, 0.7383, 0.9356, 0.7383, 0.9356, 0.7383, 0.9356, 0.7383, 0.9379, 0.7259, 0.9379, 0.7259, 0.9379, 0.7259, 0.9379, 0.7259, 0.9414, 0.7046, 0.9414, 0.7046, 0.8572, 0.1841, 0.8572, 0.1841, 0.8657, 0.2095, 0.8657, 0.2095, 0.8657, 0.2095, 0.8657, 0.2095, 0.8742, 0.2349, 0.8742, 0.2349, 0.8742, 0.2349, 0.8742, 0.2349, 0.8825, 0.2598, 0.8825, 0.2598, 0.8825, 0.2598, 0.8825, 0.2598, 0.8904, 0.2841, 0.8904, 0.2841, 0.8904, 0.2841, 0.8904, 0.2841, 0.898, 0.3073, 0.898, 0.3073, 0.898, 0.3073, 0.898, 0.3073, 0.9049, 0.329, 0.9049, 0.329, 0.9049, 0.329, 0.9049, 0.329, 0.9113, 0.3489, 0.9113, 0.3489, 0.9113, 0.3489, 0.9113, 0.3489, 0.9169, 0.3669, 0.9169, 0.3669, 0.9169, 0.3669, 0.9169, 0.3669, 0.9217, 0.3825, 0.9217, 0.3825, 0.9217, 0.3825, 0.9217, 0.3825, 0.9255, 0.3956, 0.9255, 0.3956, 0.9255, 0.3956, 0.9255, 0.3956, 0.9314, 0.418, 0.9314, 0.418, 0.9314, 0.418, 0.9314, 0.418, 0.9314, 0.418, 0.9314, 0.418, 0.759, 0.8647, 0.759, 0.8647, 0.7404, 0.859, 0.7404, 0.859, 0.7404, 0.859, 0.7404, 0.859, 0.7199, 0.853, 0.7199, 0.853, 0.7199, 0.853, 0.7199, 0.853, 0.6979, 0.8469, 0.6979, 0.8469, 0.6979, 0.8469, 0.6979, 0.8469, 0.6747, 0.8406, 0.6747, 0.8406, 0.6747, 0.8406, 0.6747, 0.8406, 0.6506, 0.8344, 0.6506, 0.8344, 0.6506, 0.8344, 0.6506, 0.8344, 0.626, 0.8282, 0.626, 0.8282, 0.626, 0.8282, 0.626, 0.8282, 0.6013, 0.8222, 0.6013, 0.8222, 0.6013, 0.8222, 0.6013, 0.8222, 0.5767, 0.8164, 0.5767, 0.8164, 0.5767, 0.8164, 0.5767, 0.8164, 0.5527, 0.811, 0.5527, 0.811, 0.5527, 0.811, 0.5527, 0.811, 0.5296, 0.806, 0.5296, 0.806, 0.5296, 0.806, 0.5296, 0.806, 0.5078, 0.8016, 0.5078, 0.8016, 0.5078, 0.8016, 0.5078, 0.8016, 0.4875, 0.7976, 0.4875, 0.7976, 0.4875, 0.7976, 0.4875, 0.7976, 0.469, 0.7943, 0.469, 0.7943, 0.7227, 0.2734, 0.7227, 0.2734, 0.7051, 0.2846, 0.7051, 0.2846, 0.7051, 0.2846, 0.7051, 0.2846, 0.6858, 0.2968, 0.6858, 0.2968, 0.6858, 0.2968, 0.6858, 0.2968, 0.6649, 0.3099, 0.6649, 0.3099, 0.6649, 0.3099, 0.6649, 0.3099, 0.6429, 0.3237, 0.6429, 0.3237, 0.6429, 0.3237, 0.6429, 0.3237, 0.62, 0.338, 0.62, 0.338, 0.62, 0.338, 0.62, 0.338, 0.5966, 0.3526, 0.5966, 0.3526, 0.5966, 0.3526, 0.5966, 0.3526, 0.573, 0.3673, 0.573, 0.3673, 0.573, 0.3673, 0.573, 0.3673, 0.5496, 0.3818, 0.5496, 0.3818, 0.5496, 0.3818, 0.5496, 0.3818, 0.5267, 0.396, 0.5267, 0.396, 0.5267, 0.396, 0.5267, 0.396, 0.5046, 0.4096, 0.5046, 0.4096, 0.5046, 0.4096, 0.5046, 0.4096, 0.4837, 0.4224, 0.4837, 0.4224, 0.4837, 0.4224, 0.4837, 0.4224, 0.4642, 0.4344, 0.4642, 0.4344, 0.4642, 0.4344, 0.4642, 0.4344, 0.4465, 0.4452, 0.4465, 0.4452, 0.759, 0.8647, 0.7227, 0.2734, 0.7051, 0.2846, 0.7404, 0.859, 0.7404, 0.859, 0.7051, 0.2846, 0.6858, 0.2968, 0.7199, 0.853, 0.7199, 0.853, 0.6858, 0.2968, 0.6649, 0.3099, 0.6979, 0.8469, 0.6979, 0.8469, 0.6649, 0.3099, 0.6429, 0.3237, 0.6747, 0.8406, 0.6747, 0.8406, 0.6429, 0.3237, 0.62, 0.338, 0.6506, 0.8344, 0.6506, 0.8344, 0.62, 0.338, 0.5966, 0.3526, 0.626, 0.8282, 0.626, 0.8282, 0.5966, 0.3526, 0.573, 0.3673, 0.6013, 0.8222, 0.6013, 0.8222, 0.573, 0.3673, 0.5496, 0.3818, 0.5767, 0.8164, 0.5767, 0.8164, 0.5496, 0.3818, 0.5267, 0.396, 0.5527, 0.811, 0.5527, 0.811, 0.5267, 0.396, 0.5046, 0.4096, 0.5296, 0.806, 0.5296, 0.806, 0.5046, 0.4096, 0.4837, 0.4224, 0.5078, 0.8016, 0.5078, 0.8016, 0.4837, 0.4224, 0.4642, 0.4344, 0.4875, 0.7976, 0.4875, 0.7976, 0.4642, 0.4344, 0.4465, 0.4452, 0.469, 0.7943, 0.469, 0.7943, 0.4465, 0.4452, 0.4642, 0.4344, 0.4875, 0.7976, 0.4875, 0.7976, 0.4642, 0.4344, 0.4837, 0.4224, 0.5078, 0.8016, 0.5078, 0.8016, 0.4837, 0.4224, 0.5046, 0.4096, 0.5296, 0.806, 0.5296, 0.806, 0.5046, 0.4096, 0.5267, 0.396, 0.5527, 0.811, 0.5527, 0.811, 0.5267, 0.396, 0.5496, 0.3818, 0.5767, 0.8164, 0.5767, 0.8164, 0.5496, 0.3818, 0.573, 0.3673, 0.6013, 0.8222, 0.6013, 0.8222, 0.573, 0.3673, 0.5966, 0.3526, 0.626, 0.8282, 0.626, 0.8282, 0.5966, 0.3526, 0.62, 0.338, 0.6506, 0.8344, 0.6506, 0.8344, 0.62, 0.338, 0.6429, 0.3237, 0.6747, 0.8406, 0.6747, 0.8406, 0.6429, 0.3237, 0.6649, 0.3099, 0.6979, 0.8469, 0.6979, 0.8469, 0.6649, 0.3099, 0.6858, 0.2968, 0.7199, 0.853, 0.7199, 0.853, 0.6858, 0.2968, 0.7051, 0.2846, 0.7404, 0.859, 0.7404, 0.859, 0.7051, 0.2846, 0.7227, 0.2734, 0.759, 0.8647, 0.7323, 0.2674, 0.7659, 0.8669, 0.759, 0.8647, 0.7227, 0.2734, -0.2449, 0.2104, -0.4581, 0.4234, -0.554, 0.416, -0.6365, 0.1603, -0.6365, 0.1603, -0.1192, 0.1536, 0.687, 0.2439, 1.073, 0.2282, 1.636, 0.2725, 1.633, 0.387, -0.007731, 0.1899, -0.6368, 0.09569, -0.6365, 0.1603, -0.554, 0.416, -0.5456, 0.4303, -0.5374, 0.4441, -0.5296, 0.4575, -0.5223, 0.4705, -0.5159, 0.4834, -0.5104, 0.4961, -0.1192, 0.1536, -0.6365, 0.1603, -0.6289, 0.1533, -0.1196, 0.1382, -0.1196, 0.1382, -0.6289, 0.1533, -0.6215, 0.1443, -0.1201, 0.1234, -0.1201, 0.1234, -0.6215, 0.1443, -0.6145, 0.133, -0.1205, 0.1089, -0.1205, 0.1089, -0.6145, 0.133, -0.608, 0.1195, -0.1209, 0.09476, -0.1209, 0.09476, -0.608, 0.1195, -0.6022, 0.1038, -0.1212, 0.08082, -0.1212, 0.08082, -0.6022, 0.1038, -0.5973, 0.08583, -0.1215, 0.06706, -0.1215, 0.06706, -0.5973, 0.08583, -0.5934, 0.06595, -0.1218, 0.05342, -0.1218, 0.05342, -0.5934, 0.06595, -0.5878, 0.05673, -0.122, 0.03988, -0.4447, 0.4968, -0.5104, 0.4961, -0.5159, 0.4834, -0.4464, 0.4847, -0.4464, 0.4847, -0.5159, 0.4834, -0.5223, 0.4705, -0.4484, 0.4726, -0.4484, 0.4726, -0.5223, 0.4705, -0.5296, 0.4575, -0.4506, 0.4604, -0.4506, 0.4604, -0.5296, 0.4575, -0.5374, 0.4441, -0.453, 0.4481, -0.453, 0.4481, -0.5374, 0.4441, -0.5456, 0.4303, -0.4556, 0.4358, -0.4556, 0.4358, -0.5456, 0.4303, -0.554, 0.416, -0.4581, 0.4234, 0.687, 0.2439, -0.1192, 0.1536, -0.1196, 0.1382, 0.6871, 0.213, 0.6871, 0.213, -0.1196, 0.1382, -0.1201, 0.1234, 0.6873, 0.1839, 0.6873, 0.1839, -0.1201, 0.1234, -0.1205, 0.1089, 0.6875, 0.1565, 0.6875, 0.1565, -0.1205, 0.1089, -0.1209, 0.09476, 0.6876, 0.1306, 0.6876, 0.1306, -0.1209, 0.09476, -0.1212, 0.08082, 0.6877, 0.106, 0.6877, 0.106, -0.1212, 0.08082, -0.1215, 0.06706, 0.6878, 0.08257, 0.6878, 0.08257, -0.1215, 0.06706, -0.1218, 0.05342, 0.6879, 0.06014, 0.6879, 0.06014, -0.1218, 0.05342, -0.122, 0.03988, 0.6879, 0.03853, -0.2236, 0.5112, -0.4423, 0.521, -0.4433, 0.5089, -0.225, 0.4694, -0.225, 0.4694, -0.4433, 0.5089, -0.4447, 0.4968, -0.227, 0.4257, -0.227, 0.4257, -0.4447, 0.4968, -0.4464, 0.4847, -0.2293, 0.3822, -0.2293, 0.3822, -0.4464, 0.4847, -0.4484, 0.4726, -0.232, 0.3409, -0.232, 0.3409, -0.4484, 0.4726, -0.4506, 0.4604, -0.235, 0.303, -0.235, 0.303, -0.4506, 0.4604, -0.453, 0.4481, -0.2381, 0.2689, -0.2381, 0.2689, -0.453, 0.4481, -0.4556, 0.4358, -0.2415, 0.2382, -0.2415, 0.2382, -0.4556, 0.4358, -0.4581, 0.4234, -0.2449, 0.2104, 1.073, 0.2282, 0.687, 0.2439, 0.6871, 0.213, 1.073, 0.199, 1.073, 0.199, 0.6871, 0.213, 0.6873, 0.1839, 1.073, 0.1718, 1.073, 0.1718, 0.6873, 0.1839, 0.6875, 0.1565, 1.073, 0.1462, 1.073, 0.1462, 0.6875, 0.1565, 0.6876, 0.1306, 1.073, 0.1222, 1.073, 0.1222, 0.6876, 0.1306, 0.6877, 0.106, 1.073, 0.09935, 1.073, 0.09935, 0.6877, 0.106, 0.6878, 0.08257, 1.073, 0.07755, 1.073, 0.07755, 0.6878, 0.08257, 0.6879, 0.06014, 1.073, 0.0566, 1.073, 0.0566, 0.6879, 0.06014, 0.6879, 0.03853, 1.073, 0.03634, -0.006863, 0.5073, -0.2236, 0.5112, -0.225, 0.4694, -0.007067, 0.4553, -0.007067, 0.4553, -0.225, 0.4694, -0.227, 0.4257, -0.00726, 0.4024, -0.00726, 0.4024, -0.227, 0.4257, -0.2293, 0.3822, -0.007425, 0.3531, -0.007425, 0.3531, -0.2293, 0.3822, -0.232, 0.3409, -0.007548, 0.3101, -0.007548, 0.3101, -0.232, 0.3409, -0.235, 0.303, -0.007633, 0.2734, -0.007633, 0.2734, -0.235, 0.303, -0.2381, 0.2689, -0.007687, 0.2419, -0.007687, 0.2419, -0.2381, 0.2689, -0.2415, 0.2382, -0.007717, 0.2144, -0.007717, 0.2144, -0.2415, 0.2382, -0.2449, 0.2104, -0.007731, 0.1899, 1.636, 0.2725, 1.073, 0.2282, 1.073, 0.199, 1.649, 0.2406, 1.649, 0.2406, 1.073, 0.199, 1.073, 0.1718, 1.662, 0.2089, 1.662, 0.2089, 1.073, 0.1718, 1.073, 0.1462, 1.675, 0.1777, 1.675, 0.1777, 1.073, 0.1462, 1.073, 0.1222, 1.686, 0.1472, 1.686, 0.1472, 1.073, 0.1222, 1.073, 0.09935, 1.696, 0.1176, 1.696, 0.1176, 1.073, 0.09935, 1.073, 0.07755, 1.705, 0.08898, 1.705, 0.08898, 1.073, 0.07755, 1.073, 0.0566, 1.712, 0.0615, 1.712, 0.0615, 1.073, 0.0566, 1.073, 0.03634, 1.717, 0.03515, 1.717, 0.03515, 1.073, 0.03634, 1.073, 0.02764, 1.717, 0.02395, 1.707, 0.5104, -0.006863, 0.5073, -0.007067, 0.4553, 1.702, 0.4965, 1.702, 0.4965, -0.007067, 0.4553, -0.00726, 0.4024, 1.696, 0.4824, 1.696, 0.4824, -0.00726, 0.4024, -0.007425, 0.3531, 1.688, 0.468, 1.688, 0.468, -0.007425, 0.3531, -0.007548, 0.3101, 1.679, 0.4532, 1.679, 0.4532, -0.007548, 0.3101, -0.007633, 0.2734, 1.668, 0.4379, 1.668, 0.4379, -0.007633, 0.2734, -0.007687, 0.2419, 1.657, 0.4219, 1.657, 0.4219, -0.007687, 0.2419, -0.007717, 0.2144, 1.645, 0.4051, 1.645, 0.4051, -0.007717, 0.2144, -0.007731, 0.1899, 1.633, 0.387, 1.707, 0.5104, 1.707, 0.5165, 1.717, 0.03515, 1.717, 0.03515, 1.707, 0.5104, 1.702, 0.4965, 1.712, 0.0615, 1.712, 0.0615, 1.702, 0.4965, 1.696, 0.4824, 1.705, 0.08898, 1.705, 0.08898, 1.696, 0.4824, 1.688, 0.468, 1.696, 0.1176, 1.696, 0.1176, 1.688, 0.468, 1.679, 0.4532, 1.686, 0.1472, 1.686, 0.1472, 1.679, 0.4532, 1.668, 0.4379, 1.675, 0.1777, 1.675, 0.1777, 1.668, 0.4379, 1.657, 0.4219, 1.662, 0.2089, 1.662, 0.2089, 1.657, 0.4219, 1.645, 0.4051, 1.649, 0.2406, 1.649, 0.2406, 1.645, 0.4051, 1.633, 0.387, 1.636, 0.2725, -0.6368, 0.09569, -0.5104, 0.4961, -0.4995, 0.5144, -0.6356, 0.06578, -0.6356, 0.06578, -0.4995, 0.5144, -0.4977, 0.5266, -0.6317, 0.03405, -0.6271, 1.01, -0.4977, 0.5266, -0.4949, 0.5388, -0.6206, 0.9782, -0.6206, 0.9782, -0.4949, 0.5388, -0.491, 0.5509, -0.6116, 0.9495, -0.6116, 0.9495, -0.491, 0.5509, -0.4861, 0.5629, -0.6003, 0.9244, -0.6003, 0.9244, -0.4861, 0.5629, -0.4805, 0.5749, -0.5871, 0.9033, -0.5871, 0.9033, -0.4805, 0.5749, -0.4742, 0.5867, -0.5722, 0.8858, -0.006764, 0.5287, 1.707, 0.5165, 1.702, 0.5302, -0.006487, 0.5801, -0.006487, 0.5801, 1.702, 0.5302, 1.696, 0.5441, -0.006183, 0.6343, -0.006183, 0.6343, 1.696, 0.5441, 1.689, 0.5583, -0.005877, 0.686, -0.005877, 0.686, 1.689, 0.5583, 1.68, 0.5728, -0.005589, 0.7317, -0.005589, 0.7317, 1.68, 0.5728, 1.67, 0.5878, -0.005324, 0.7706, -0.005324, 0.7706, 1.67, 0.5878, 1.659, 0.6034, -0.005078, 0.8037, -0.005078, 0.8037, 1.659, 0.6034, 1.647, 0.6198, -0.004849, 0.8322, -0.004849, 0.8322, 1.647, 0.6198, 1.636, 0.6374, -0.004632, 0.8575, -0.122, 0.03988, -0.5878, 0.05673, -0.5869, 0.03506, -0.122, 0.03397, -0.1175, 1.009, -0.5824, 1.011, -0.5809, 0.9881, -0.1174, 0.9962, -0.1174, 0.9962, -0.5809, 0.9881, -0.5788, 0.9647, -0.1173, 0.9828, -0.1173, 0.9828, -0.5788, 0.9647, -0.5763, 0.9404, -0.1171, 0.9694, -0.1171, 0.9694, -0.5763, 0.9404, -0.5733, 0.9149, -0.1169, 0.9558, -0.1169, 0.9558, -0.5733, 0.9149, -0.5699, 0.8881, -0.1166, 0.942, -0.4601, 0.6097, -0.4546, 0.6094, -0.457, 0.6212, -0.5722, 0.8858, -0.4742, 0.5867, -0.4673, 0.5983, -0.4601, 0.6097, -0.457, 0.6212, -0.5699, 0.8881, -0.4433, 0.5089, -0.4995, 0.5144, -0.5104, 0.4961, -0.4447, 0.4968, -0.4977, 0.5266, -0.4423, 0.5263, -0.4432, 0.5382, -0.4949, 0.5388, -0.4949, 0.5388, -0.4432, 0.5382, -0.4444, 0.55, -0.491, 0.5509, -0.491, 0.5509, -0.4444, 0.55, -0.446, 0.5619, -0.4861, 0.5629, -0.4861, 0.5629, -0.446, 0.5619, -0.4478, 0.5737, -0.4805, 0.5749, -0.4805, 0.5749, -0.4478, 0.5737, -0.4499, 0.5856, -0.4742, 0.5867, -0.4742, 0.5867, -0.4499, 0.5856, -0.4522, 0.5975, -0.4673, 0.5983, -0.4673, 0.5983, -0.4522, 0.5975, -0.4546, 0.6094, -0.4601, 0.6097, -0.6365, 0.1603, -0.6368, 0.09569, -0.6356, 0.06578, -0.5878, 0.05673, -0.5934, 0.06595, -0.5973, 0.08583, -0.6022, 0.1038, -0.608, 0.1195, -0.6145, 0.133, -0.6215, 0.1443, -0.6289, 0.1533, 0.6924, 1.005, -0.1175, 1.009, -0.1174, 0.9962, 0.6922, 0.9836, 0.6922, 0.9836, -0.1174, 0.9962, -0.1173, 0.9828, 0.6919, 0.9616, 0.6919, 0.9616, -0.1173, 0.9828, -0.1171, 0.9694, 0.6916, 0.9385, 0.6916, 0.9385, -0.1171, 0.9694, -0.1169, 0.9558, 0.6913, 0.9142, 0.6913, 0.9142, -0.1169, 0.9558, -0.1166, 0.942, 0.6909, 0.8885, 0.6909, 0.8885, -0.1166, 0.942, -0.1164, 0.9279, 0.6905, 0.861, 0.6905, 0.861, -0.1164, 0.9279, -0.1161, 0.9136, 0.69, 0.8315, 0.69, 0.8315, -0.1161, 0.9136, -0.1158, 0.8987, 0.6896, 0.8001, -0.5878, 0.05673, -0.6356, 0.06578, -0.6317, 0.03405, -0.5869, 0.03506, -0.5824, 1.011, -0.6271, 1.01, -0.6206, 0.9782, -0.5809, 0.9881, -0.5809, 0.9881, -0.6206, 0.9782, -0.6116, 0.9495, -0.5788, 0.9647, -0.5788, 0.9647, -0.6116, 0.9495, -0.6003, 0.9244, -0.5763, 0.9404, -0.5763, 0.9404, -0.6003, 0.9244, -0.5871, 0.9033, -0.5733, 0.9149, -0.5733, 0.9149, -0.5871, 0.9033, -0.5722, 0.8858, -0.5699, 0.8881, -0.4423, 0.5263, -0.2235, 0.5286, -0.2245, 0.5698, -0.4432, 0.5382, -0.4432, 0.5382, -0.2245, 0.5698, -0.226, 0.6137, -0.4444, 0.55, -0.4444, 0.55, -0.226, 0.6137, -0.2279, 0.6584, -0.446, 0.5619, -0.446, 0.5619, -0.2279, 0.6584, -0.2302, 0.7015, -0.4478, 0.5737, -0.4478, 0.5737, -0.2302, 0.7015, -0.2328, 0.7413, -0.4499, 0.5856, -0.4499, 0.5856, -0.2328, 0.7413, -0.2356, 0.7772, -0.4522, 0.5975, -0.4522, 0.5975, -0.2356, 0.7772, -0.2386, 0.8094, -0.4546, 0.6094, -0.4546, 0.6094, -0.2386, 0.8094, -0.2417, 0.8383, -0.457, 0.6212, 1.077, 1.003, 0.6924, 1.005, 0.6922, 0.9836, 1.077, 0.9833, 1.077, 0.9833, 0.6922, 0.9836, 0.6919, 0.9616, 1.077, 0.9627, 1.077, 0.9627, 0.6919, 0.9616, 0.6916, 0.9385, 1.077, 0.9413, 1.077, 0.9413, 0.6916, 0.9385, 0.6913, 0.9142, 1.077, 0.9188, 1.077, 0.9188, 0.6913, 0.9142, 0.6909, 0.8885, 1.076, 0.895, 1.076, 0.895, 0.6909, 0.8885, 0.6905, 0.861, 1.076, 0.8696, 1.076, 0.8696, 0.6905, 0.861, 0.69, 0.8315, 1.076, 0.8422, 1.076, 0.8422, 0.69, 0.8315, 0.6896, 0.8001, 1.076, 0.8126, -0.2235, 0.5286, -0.006764, 0.5287, -0.006487, 0.5801, -0.2245, 0.5698, -0.2245, 0.5698, -0.006487, 0.5801, -0.006183, 0.6343, -0.226, 0.6137, -0.226, 0.6137, -0.006183, 0.6343, -0.005877, 0.686, -0.2279, 0.6584, -0.2279, 0.6584, -0.005877, 0.686, -0.005589, 0.7317, -0.2302, 0.7015, -0.2302, 0.7015, -0.005589, 0.7317, -0.005324, 0.7706, -0.2328, 0.7413, -0.2328, 0.7413, -0.005324, 0.7706, -0.005078, 0.8037, -0.2356, 0.7772, -0.2356, 0.7772, -0.005078, 0.8037, -0.004849, 0.8322, -0.2386, 0.8094, -0.2386, 0.8094, -0.004849, 0.8322, -0.004632, 0.8575, -0.2417, 0.8383, 1.722, 0.9994, 1.077, 1.003, 1.077, 0.9833, 1.716, 0.9737, 1.716, 0.9737, 1.077, 0.9833, 1.077, 0.9627, 1.709, 0.9467, 1.709, 0.9467, 1.077, 0.9627, 1.077, 0.9413, 1.7, 0.9184, 1.7, 0.9184, 1.077, 0.9413, 1.077, 0.9188, 1.69, 0.8888, 1.69, 0.8888, 1.077, 0.9188, 1.076, 0.895, 1.679, 0.8581, 1.679, 0.8581, 1.076, 0.895, 1.076, 0.8696, 1.666, 0.8263, 1.666, 0.8263, 1.076, 0.8696, 1.076, 0.8422, 1.653, 0.7938, 1.653, 0.7938, 1.076, 0.8422, 1.076, 0.8126, 1.64, 0.7608, 1.707, 0.5165, 1.722, 0.9994, 1.716, 0.9737, 1.702, 0.5302, 1.702, 0.5302, 1.716, 0.9737, 1.709, 0.9467, 1.696, 0.5441, 1.696, 0.5441, 1.709, 0.9467, 1.7, 0.9184, 1.689, 0.5583, 1.689, 0.5583, 1.7, 0.9184, 1.69, 0.8888, 1.68, 0.5728, 1.68, 0.5728, 1.69, 0.8888, 1.679, 0.8581, 1.67, 0.5878, 1.67, 0.5878, 1.679, 0.8581, 1.666, 0.8263, 1.659, 0.6034, 1.659, 0.6034, 1.666, 0.8263, 1.653, 0.7938, 1.647, 0.6198, 1.647, 0.6198, 1.653, 0.7938, 1.64, 0.7608, 1.636, 0.6374, -0.2236, 0.5112, -0.006863, 0.5073, -0.006764, 0.5287, -0.2235, 0.5286, -0.4423, 0.521, -0.2236, 0.5112, -0.2235, 0.5286, -0.4423, 0.5263, -0.4433, 0.5089, -0.4423, 0.521, -0.4423, 0.5263, -0.4977, 0.5266, -0.4995, 0.5144, 0.6896, 0.8001, 1.636, 0.6374, 1.64, 0.7608, 1.636, 0.6374, 0.6896, 0.8001, -0.1158, 0.8987, -0.004632, 0.8575, -0.1166, 0.942, -0.5699, 0.8881, -0.457, 0.6212, -0.2417, 0.8383, -0.004632, 0.8575, -0.1158, 0.8987, -0.1161, 0.9136, -0.1164, 0.9279, -0.006863, 0.5073, 1.707, 0.5104, 1.717, 0.03515, 1.717, 0.02395, 1.707, 0.5165, -0.006764, 0.5287, 1.076, 0.8126, 0.6896, 0.8001, 1.64, 0.7608, 1.073, 0.03634, 0.6879, 0.03853, 0.6878, 0.02928, 1.073, 0.02764, 0.6879, 0.03853, -0.122, 0.03988, -0.122, 0.03397, 0.6878, 0.02928])
me_cube_001.materials.append(mat_roughmetal)
me_cube_001.materials.append(mat_wood)
me_cube_001.update()

# ---- objects
ob_light = bpy.data.objects.new('Light', light_light)
ob_camera = bpy.data.objects.new('Camera', cam_camera)
ob_cube_001 = bpy.data.objects.new('Cube.001', me_cube_001)

# ---- transforms, parenting, visibility, modifiers, constraints
ob_light.location = (4.076, 1.005, 6.781)
ob_light.rotation_euler = (0.6503, 0.05522, 1.866)
ob_light.lock_rotations_4d = False
ob_light.empty_display_type = 'ARROWS'
ob_light.color = (0.0, 0.0, 0.0, 0.0)
ob_light.lineart.crease_threshold = 0.0
ob_camera.location = (15.87, -3.373, 6.59)
ob_camera.rotation_euler = (1.333, 1.468e-07, 1.25)
ob_camera.lock_rotations_4d = False
ob_camera.empty_display_type = 'ARROWS'
ob_camera.color = (0.0, 0.0, 0.0, 0.0)
ob_camera.display_type = 'WIRE'
ob_camera.lineart.crease_threshold = 0.0
ob_cube_001.location = (0.006487, -0.02775, 4.387)

# ---- collection membership
col_collection.objects.link(ob_light)
col_collection.objects.link(ob_camera)
col_collection.objects.link(ob_cube_001)

# ---- scene / render settings (as saved in the file)
scene.camera = ob_camera
scene.frame_start = 1; scene.frame_end = 250; scene.frame_set(1)
scene.render.engine = 'CYCLES'
scene.cycles.sampling_pattern = 'TABULATED_SOBOL'
scene.cycles.use_light_tree = False
scene.view_settings.view_transform = 'Filmic'
bpy.context.view_layer.update()
